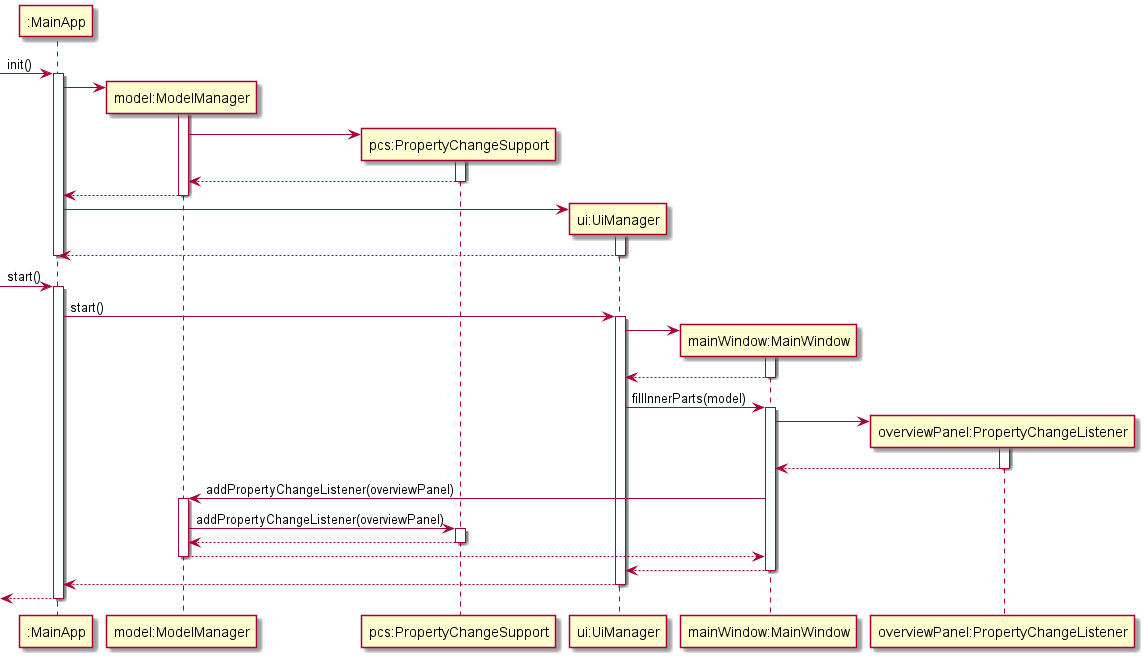

The diagram above was rendered by PlantUML. Its source (embedded in the PNG):
@startuml
participant ":MainApp" as MainApp
participant "model:ModelManager" as ModelManager
participant "pcs:PropertyChangeSupport" as PropertyChangeSupport
participant "ui:UiManager" as UiManager
participant "mainWindow:MainWindow" as MainWindow
participant "overviewPanel:PropertyChangeListener" as PropertyChangeListener

[-> MainApp : init()
activate MainApp

create ModelManager
MainApp -> ModelManager
activate ModelManager

create PropertyChangeSupport
ModelManager -> PropertyChangeSupport
activate PropertyChangeSupport

PropertyChangeSupport --> ModelManager
deactivate PropertyChangeSupport

ModelManager --> MainApp
deactivate ModelManager

create UiManager
MainApp -> UiManager
activate UiManager

UiManager --> MainApp
deactivate UiManager
deactivate MainApp

[-> MainApp : start()
activate MainApp

MainApp -> UiManager : start()
activate UiManager

create MainWindow
UiManager -> MainWindow
activate MainWindow

MainWindow --> UiManager
deactivate MainWindow

UiManager -> MainWindow : fillInnerParts(model)
activate MainWindow

create PropertyChangeListener
MainWindow -> PropertyChangeListener
activate PropertyChangeListener

PropertyChangeListener --> MainWindow
deactivate PropertyChangeListener

MainWindow -> ModelManager : addPropertyChangeListener(overviewPanel)
activate ModelManager

ModelManager -> PropertyChangeSupport : addPropertyChangeListener(overviewPanel)
activate PropertyChangeSupport

PropertyChangeSupport --> ModelManager
deactivate PropertyChangeSupport

ModelManager --> MainWindow
deactivate ModelManager

MainWindow --> UiManager
deactivate MainWindow

UiManager --> MainApp
deactivate UiManager

[<-- MainApp
deactivate MainApp
@enduml